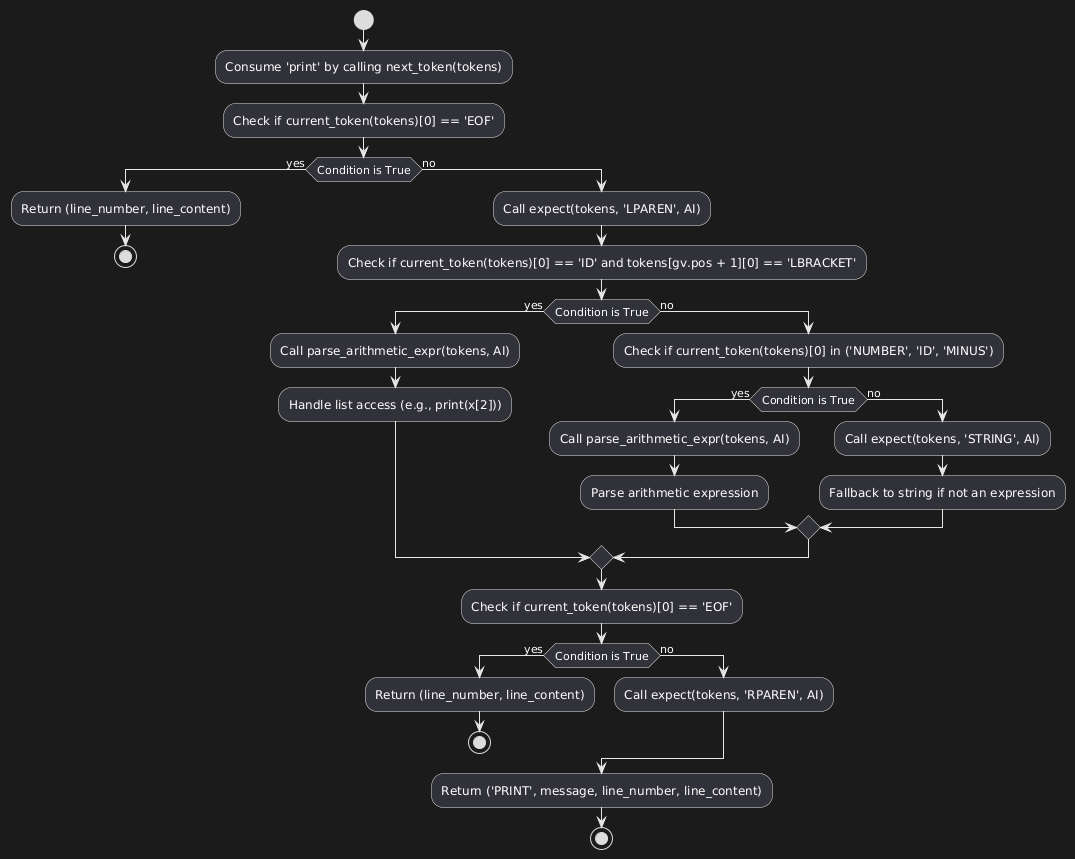

The diagram above was rendered by PlantUML. Its source (embedded in the PNG):
@startuml
start
:Consume 'print' by calling next_token(tokens);
:Check if current_token(tokens)[0] == 'EOF';
if (Condition is True) then (yes)
    :Return (line_number, line_content);
    stop
else (no)
    :Call expect(tokens, 'LPAREN', AI);
    :Check if current_token(tokens)[0] == 'ID' and tokens[gv.pos + 1][0] == 'LBRACKET';
    if (Condition is True) then (yes)
        :Call parse_arithmetic_expr(tokens, AI);
        :Handle list access (e.g., print(x[2]));
    else (no)
        :Check if current_token(tokens)[0] in ('NUMBER', 'ID', 'MINUS');
        if (Condition is True) then (yes)
            :Call parse_arithmetic_expr(tokens, AI);
            :Parse arithmetic expression;
        else (no)
            :Call expect(tokens, 'STRING', AI);
            :Fallback to string if not an expression;
        endif
    endif
    :Check if current_token(tokens)[0] == 'EOF';
    if (Condition is True) then (yes)
        :Return (line_number, line_content);
        stop
    else (no)
        :Call expect(tokens, 'RPAREN', AI);
    endif
    :Return ('PRINT', message, line_number, line_content);
stop
@enduml